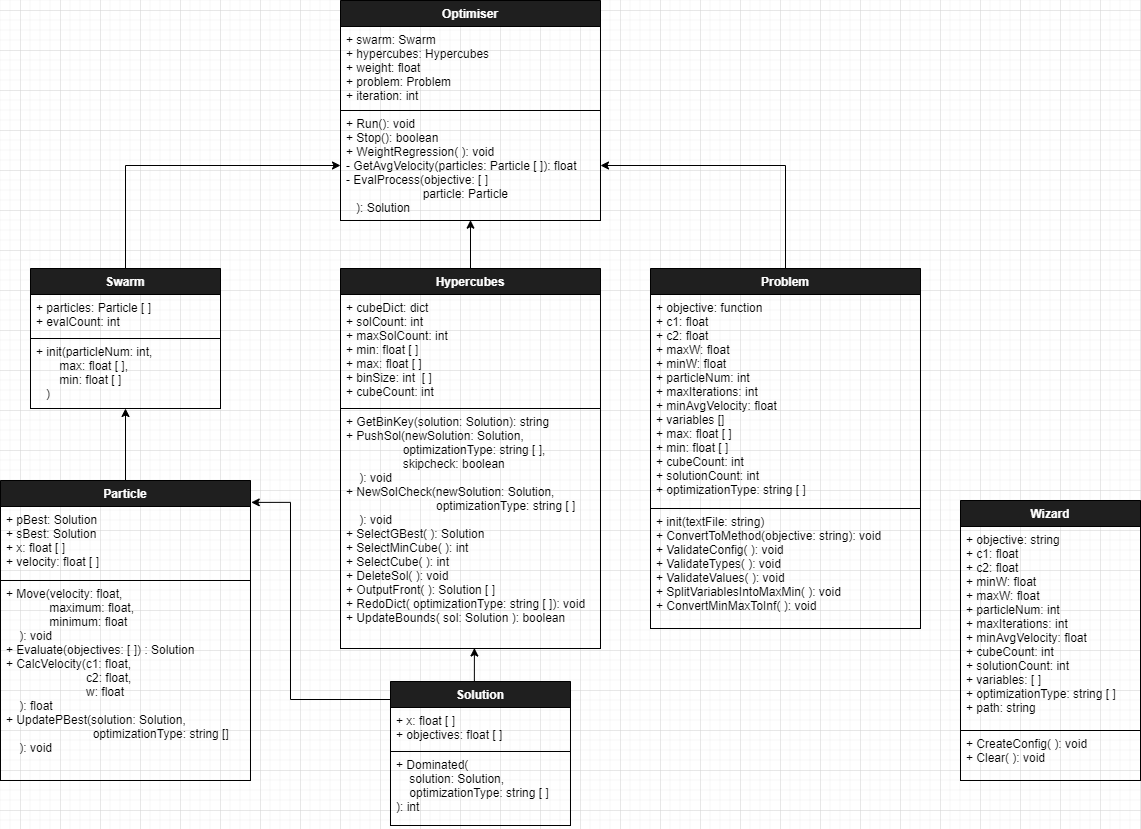

The diagram above was exported from draw.io. Its source (the exported page's mxGraphModel, read from the mxfile embedded in the PNG):
<mxGraphModel dx="1689" dy="1791" grid="1" gridSize="10" guides="1" tooltips="1" connect="1" arrows="1" fold="1" page="1" pageScale="1" pageWidth="1169" pageHeight="827" background="#ffffff" math="0" shadow="0">
  <root>
    <mxCell id="0" />
    <mxCell id="1" parent="0" />
    <mxCell id="2" style="edgeStyle=orthogonalEdgeStyle;rounded=0;orthogonalLoop=1;jettySize=auto;html=1;exitX=0.5;exitY=0;exitDx=0;exitDy=0;fontColor=#000000;strokeColor=#000000;endArrow=classic;endFill=1;" edge="1" source="10" target="21" parent="1">
      <mxGeometry relative="1" as="geometry" />
    </mxCell>
    <mxCell id="3" style="edgeStyle=orthogonalEdgeStyle;rounded=0;orthogonalLoop=1;jettySize=auto;html=1;exitX=0.5;exitY=0;exitDx=0;exitDy=0;entryX=1;entryY=0.5;entryDx=0;entryDy=0;endArrow=classic;endFill=1;strokeColor=#000000;fontColor=#000000;" edge="1" source="7" target="21" parent="1">
      <mxGeometry relative="1" as="geometry" />
    </mxCell>
    <mxCell id="4" style="edgeStyle=orthogonalEdgeStyle;rounded=0;orthogonalLoop=1;jettySize=auto;html=1;exitX=0.5;exitY=0;exitDx=0;exitDy=0;entryX=0.5;entryY=1;entryDx=0;entryDy=0;entryPerimeter=0;endArrow=classic;endFill=1;strokeColor=#000000;fontColor=#000000;" edge="1" source="13" target="12" parent="1">
      <mxGeometry relative="1" as="geometry" />
    </mxCell>
    <mxCell id="5" style="edgeStyle=orthogonalEdgeStyle;rounded=0;orthogonalLoop=1;jettySize=auto;html=1;exitX=0;exitY=0.25;exitDx=0;exitDy=0;endArrow=classic;endFill=1;strokeColor=#000000;fontColor=#000000;entryX=1.003;entryY=0.073;entryDx=0;entryDy=0;entryPerimeter=0;" edge="1" source="23" target="13" parent="1">
      <mxGeometry relative="1" as="geometry">
        <mxPoint x="450" y="532" as="targetPoint" />
        <Array as="points">
          <mxPoint x="570" y="689" />
          <mxPoint x="470" y="689" />
          <mxPoint x="470" y="492" />
        </Array>
      </mxGeometry>
    </mxCell>
    <mxCell id="6" value="" style="endArrow=classic;html=1;exitX=0.5;exitY=0;exitDx=0;exitDy=0;entryX=0.5;entryY=0.997;entryDx=0;entryDy=0;entryPerimeter=0;" edge="1" source="16" target="21" parent="1">
      <mxGeometry width="50" height="50" relative="1" as="geometry">
        <mxPoint x="600" y="270" as="sourcePoint" />
        <mxPoint x="651" y="220" as="targetPoint" />
      </mxGeometry>
    </mxCell>
    <mxCell id="7" value="Problem" style="swimlane;fontStyle=1;align=center;verticalAlign=top;childLayout=stackLayout;horizontal=1;startSize=26;horizontalStack=0;resizeParent=1;resizeParentMax=0;resizeLast=0;collapsible=1;marginBottom=0;fillColor=#1F1F1F;fontColor=#FFFFFF;" vertex="1" parent="1">
      <mxGeometry x="830" y="258" width="270" height="360" as="geometry" />
    </mxCell>
    <mxCell id="8" value="+ objective: function&#10;+ c1: float&#10;+ c2: float&#10;+ maxW: float&#10;+ minW: float&#10;+ particleNum: int&#10;+ maxIterations: int&#10;+ minAvgVelocity: float&#10;+ variables []&#10;+ max: float [ ]&#10;+ min: float [ ]&#10;+ cubeCount: int&#10;+ solutionCount: int&#10;+ optimizationType: string [ ]" style="text;fillColor=none;align=left;verticalAlign=top;spacingLeft=4;spacingRight=4;overflow=hidden;rotatable=0;points=[[0,0.5],[1,0.5]];portConstraint=eastwest;fontColor=#000000;strokeColor=#000000;" vertex="1" parent="7">
      <mxGeometry y="26" width="270" height="214" as="geometry" />
    </mxCell>
    <mxCell id="9" value="+ init(textFile: string)&#10;+ ConvertToMethod(objective: string): void&#10;+ ValidateConfig( ): void&#10;+ ValidateTypes( ): void&#10;+ ValidateValues( ): void&#10;+ SplitVariablesIntoMaxMin( ): void&#10;+ ConvertMinMaxToInf( ): void" style="text;fillColor=none;align=left;verticalAlign=top;spacingLeft=4;spacingRight=4;overflow=hidden;rotatable=0;points=[[0,0.5],[1,0.5]];portConstraint=eastwest;fontColor=#000000;strokeColor=#000000;" vertex="1" parent="7">
      <mxGeometry y="240" width="270" height="120" as="geometry" />
    </mxCell>
    <mxCell id="10" value="Swarm" style="swimlane;fontStyle=1;align=center;verticalAlign=top;childLayout=stackLayout;horizontal=1;startSize=26;horizontalStack=0;resizeParent=1;resizeParentMax=0;resizeLast=0;collapsible=1;marginBottom=0;fillColor=#1F1F1F;fontColor=#FFFFFF;" vertex="1" parent="1">
      <mxGeometry x="210" y="258" width="190" height="140" as="geometry" />
    </mxCell>
    <mxCell id="11" value="+ particles: Particle [ ] &#10;+ evalCount: int" style="text;fillColor=none;align=left;verticalAlign=top;spacingLeft=4;spacingRight=4;overflow=hidden;rotatable=0;points=[[0,0.5],[1,0.5]];portConstraint=eastwest;fontColor=#000000;strokeColor=#000000;" vertex="1" parent="10">
      <mxGeometry y="26" width="190" height="44" as="geometry" />
    </mxCell>
    <mxCell id="12" value="+ init(particleNum: int, &#10;       max: float [ ],&#10;       min: float [ ]&#10;   )" style="text;fillColor=none;align=left;verticalAlign=top;spacingLeft=4;spacingRight=4;overflow=hidden;rotatable=0;points=[[0,0.5],[1,0.5]];portConstraint=eastwest;fontColor=#000000;strokeColor=#000000;" vertex="1" parent="10">
      <mxGeometry y="70" width="190" height="70" as="geometry" />
    </mxCell>
    <mxCell id="13" value="Particle" style="swimlane;fontStyle=1;align=center;verticalAlign=top;childLayout=stackLayout;horizontal=1;startSize=26;horizontalStack=0;resizeParent=1;resizeParentMax=0;resizeLast=0;collapsible=1;marginBottom=0;strokeColor=#000000;fillColor=#1F1F1F;fontColor=#FFFFFF;" vertex="1" parent="1">
      <mxGeometry x="180" y="470" width="250" height="300" as="geometry" />
    </mxCell>
    <mxCell id="14" value="+ pBest: Solution&#10;+ sBest: Solution&#10;+ x: float [ ]&#10;+ velocity: float [ ]" style="text;fillColor=none;align=left;verticalAlign=top;spacingLeft=4;spacingRight=4;overflow=hidden;rotatable=0;points=[[0,0.5],[1,0.5]];portConstraint=eastwest;fontColor=#000000;strokeColor=#000000;" vertex="1" parent="13">
      <mxGeometry y="26" width="250" height="74" as="geometry" />
    </mxCell>
    <mxCell id="15" value="+ Move(velocity: float, &#10;             maximum: float,&#10;             minimum: float&#10;    ): void&#10;+ Evaluate(objectives: [ ]) : Solution&#10;+ CalcVelocity(c1: float,&#10;                        c2: float,&#10;                        w: float&#10;    ): float&#10;+ UpdatePBest(solution: Solution,&#10;                          optimizationType: string [] &#10;    ): void" style="text;fillColor=none;align=left;verticalAlign=top;spacingLeft=4;spacingRight=4;overflow=hidden;rotatable=0;points=[[0,0.5],[1,0.5]];portConstraint=eastwest;fontColor=#000000;strokeColor=#000000;" vertex="1" parent="13">
      <mxGeometry y="100" width="250" height="200" as="geometry" />
    </mxCell>
    <mxCell id="16" value="Hypercubes" style="swimlane;fontStyle=1;align=center;verticalAlign=top;childLayout=stackLayout;horizontal=1;startSize=26;horizontalStack=0;resizeParent=1;resizeParentMax=0;resizeLast=0;collapsible=1;marginBottom=0;strokeColor=#000000;fontColor=#FFFFFF;fillColor=#1F1F1F;" vertex="1" parent="1">
      <mxGeometry x="520" y="258" width="260" height="380" as="geometry" />
    </mxCell>
    <mxCell id="17" value="+ cubeDict: dict&#10;+ solCount: int&#10;+ maxSolCount: int&#10;+ min: float [ ]&#10;+ max: float [ ]&#10;+ binSize: int  [ ]&#10;+ cubeCount: int" style="text;fillColor=none;align=left;verticalAlign=top;spacingLeft=4;spacingRight=4;overflow=hidden;rotatable=0;points=[[0,0.5],[1,0.5]];portConstraint=eastwest;fontColor=#000000;strokeColor=#000000;" vertex="1" parent="16">
      <mxGeometry y="26" width="260" height="114" as="geometry" />
    </mxCell>
    <mxCell id="18" value="+ GetBinKey(solution: Solution): string&#10;+ PushSol(newSolution: Solution, &#10;                 optimizationType: string [ ],&#10;                 skipcheck: boolean&#10;    ): void&#10;+ NewSolCheck(newSolution: Solution, &#10;                           optimizationType: string [ ]&#10;    ): void&#10;+ SelectGBest( ): Solution&#10;+ SelectMinCube( ): int&#10;+ SelectCube( ): int&#10;+ DeleteSol( ): void&#10;+ OutputFront( ): Solution [ ]&#10;+ RedoDict( optimizationType: string [ ]): void&#10;+ UpdateBounds( sol: Solution ): boolean" style="text;fillColor=none;align=left;verticalAlign=top;spacingLeft=4;spacingRight=4;overflow=hidden;rotatable=0;points=[[0,0.5],[1,0.5]];portConstraint=eastwest;fontColor=#000000;strokeColor=#000000;" vertex="1" parent="16">
      <mxGeometry y="140" width="260" height="240" as="geometry" />
    </mxCell>
    <mxCell id="19" value="Optimiser" style="swimlane;fontStyle=1;align=center;verticalAlign=top;childLayout=stackLayout;horizontal=1;startSize=26;horizontalStack=0;resizeParent=1;resizeParentMax=0;resizeLast=0;collapsible=1;marginBottom=0;fillColor=#1F1F1F;fontColor=#FFFFFF;" vertex="1" parent="1">
      <mxGeometry x="520" y="-10" width="260" height="220" as="geometry" />
    </mxCell>
    <mxCell id="20" value="+ swarm: Swarm&#10;+ hypercubes: Hypercubes&#10;+ weight: float&#10;+ problem: Problem&#10;+ iteration: int" style="text;fillColor=none;align=left;verticalAlign=top;spacingLeft=4;spacingRight=4;overflow=hidden;rotatable=0;points=[[0,0.5],[1,0.5]];portConstraint=eastwest;fontColor=#000000;strokeColor=#000000;" vertex="1" parent="19">
      <mxGeometry y="26" width="260" height="84" as="geometry" />
    </mxCell>
    <mxCell id="21" value="+ Run(): void&#10;+ Stop(): boolean&#10;+ WeightRegression( ): void&#10;- GetAvgVelocity(particles: Particle [ ]): float&#10;- EvalProcess(objective: [ ]&#10;                       particle: Particle&#10;   ): Solution&#10;" style="text;fillColor=none;align=left;verticalAlign=top;spacingLeft=4;spacingRight=4;overflow=hidden;rotatable=0;points=[[0,0.5],[1,0.5]];portConstraint=eastwest;fontColor=#000000;strokeColor=#000000;" vertex="1" parent="19">
      <mxGeometry y="110" width="260" height="110" as="geometry" />
    </mxCell>
    <mxCell id="22" style="edgeStyle=orthogonalEdgeStyle;rounded=0;orthogonalLoop=1;jettySize=auto;html=1;exitX=0.5;exitY=0;exitDx=0;exitDy=0;entryX=0.515;entryY=0.998;entryDx=0;entryDy=0;entryPerimeter=0;" edge="1" source="23" target="18" parent="1">
      <mxGeometry relative="1" as="geometry" />
    </mxCell>
    <mxCell id="23" value="Solution" style="swimlane;fontStyle=1;align=center;verticalAlign=top;childLayout=stackLayout;horizontal=1;startSize=26;horizontalStack=0;resizeParent=1;resizeParentMax=0;resizeLast=0;collapsible=1;marginBottom=0;strokeColor=#000000;fillColor=#1F1F1F;fontColor=#FFFFFF;" vertex="1" parent="1">
      <mxGeometry x="570" y="671" width="180" height="144" as="geometry" />
    </mxCell>
    <mxCell id="24" value="+ x: float [ ]&#10;+ objectives: float [ ] " style="text;fillColor=none;align=left;verticalAlign=top;spacingLeft=4;spacingRight=4;overflow=hidden;rotatable=0;points=[[0,0.5],[1,0.5]];portConstraint=eastwest;strokeColor=#000000;fontColor=#000000;" vertex="1" parent="23">
      <mxGeometry y="26" width="180" height="44" as="geometry" />
    </mxCell>
    <mxCell id="25" value="+ Dominated(&#10;    solution: Solution,&#10;    optimizationType: string [ ]&#10;): int&#10;" style="text;fillColor=none;align=left;verticalAlign=top;spacingLeft=4;spacingRight=4;overflow=hidden;rotatable=0;points=[[0,0.5],[1,0.5]];portConstraint=eastwest;strokeColor=#000000;fontColor=#000000;" vertex="1" parent="23">
      <mxGeometry y="70" width="180" height="74" as="geometry" />
    </mxCell>
    <mxCell id="26" value="Wizard" style="swimlane;fontStyle=1;align=center;verticalAlign=top;childLayout=stackLayout;horizontal=1;startSize=26;horizontalStack=0;resizeParent=1;resizeParentMax=0;resizeLast=0;collapsible=1;marginBottom=0;strokeColor=#000000;fillColor=#1F1F1F;fontColor=#FFFFFF;" vertex="1" parent="1">
      <mxGeometry x="1140" y="490" width="180" height="280" as="geometry" />
    </mxCell>
    <mxCell id="27" value="+ objective: string&#10;+ c1: float&#10;+ c2: float&#10;+ minW: float&#10;+ maxW: float&#10;+ particleNum: int&#10;+ maxIterations: int&#10;+ minAvgVelocity: float&#10;+ cubeCount: int&#10;+ solutionCount: int&#10;+ variables: [ ]&#10;+ optimizationType: string [ ]&#10;+ path: string" style="text;fillColor=none;align=left;verticalAlign=top;spacingLeft=4;spacingRight=4;overflow=hidden;rotatable=0;points=[[0,0.5],[1,0.5]];portConstraint=eastwest;strokeColor=#000000;fontColor=#000000;" vertex="1" parent="26">
      <mxGeometry y="26" width="180" height="204" as="geometry" />
    </mxCell>
    <mxCell id="28" value="+ CreateConfig( ): void&#10;+ Clear( ): void&#10;" style="text;fillColor=none;align=left;verticalAlign=top;spacingLeft=4;spacingRight=4;overflow=hidden;rotatable=0;points=[[0,0.5],[1,0.5]];portConstraint=eastwest;strokeColor=#000000;fontColor=#000000;" vertex="1" parent="26">
      <mxGeometry y="230" width="180" height="50" as="geometry" />
    </mxCell>
  </root>
</mxGraphModel>